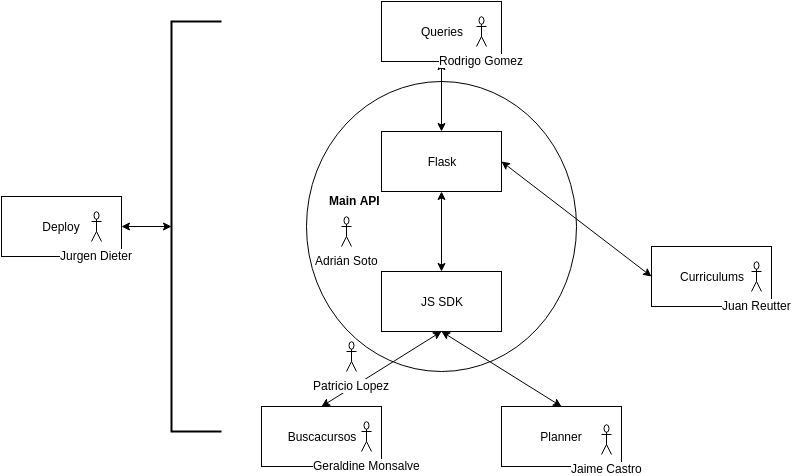

The diagram above was exported from draw.io. Its source (the exported page's mxGraphModel, read from the mxfile embedded in the PNG):
<mxGraphModel dx="1120" dy="417" grid="1" gridSize="10" guides="1" tooltips="1" connect="1" arrows="1" fold="1" page="1" pageScale="1" pageWidth="826" pageHeight="1169" background="#ffffff" math="0" shadow="0">
  <root>
    <mxCell id="0" />
    <mxCell id="1" parent="0" />
    <mxCell id="16" value="" style="ellipse;whiteSpace=wrap;html=1;" vertex="1" parent="1">
      <mxGeometry x="315" y="200" width="270" height="290" as="geometry" />
    </mxCell>
    <mxCell id="2" value="Queries" style="whiteSpace=wrap;html=1;" vertex="1" parent="1">
      <mxGeometry x="390" y="120" width="120" height="60" as="geometry" />
    </mxCell>
    <mxCell id="3" value="Flask" style="whiteSpace=wrap;html=1;" vertex="1" parent="1">
      <mxGeometry x="390" y="250" width="120" height="60" as="geometry" />
    </mxCell>
    <mxCell id="4" value="JS SDK" style="whiteSpace=wrap;html=1;" vertex="1" parent="1">
      <mxGeometry x="390" y="390" width="120" height="60" as="geometry" />
    </mxCell>
    <mxCell id="5" value="Curriculums" style="whiteSpace=wrap;html=1;" vertex="1" parent="1">
      <mxGeometry x="660" y="365" width="120" height="60" as="geometry" />
    </mxCell>
    <mxCell id="6" value="Buscacursos" style="whiteSpace=wrap;html=1;" vertex="1" parent="1">
      <mxGeometry x="270" y="525" width="120" height="60" as="geometry" />
    </mxCell>
    <mxCell id="7" value="Planner" style="whiteSpace=wrap;html=1;" vertex="1" parent="1">
      <mxGeometry x="510" y="525" width="120" height="60" as="geometry" />
    </mxCell>
    <mxCell id="8" value="Deploy" style="whiteSpace=wrap;html=1;" vertex="1" parent="1">
      <mxGeometry x="10" y="315" width="120" height="60" as="geometry" />
    </mxCell>
    <mxCell id="9" value="" style="endArrow=classic;startArrow=classic;html=1;entryX=0.5;entryY=1;exitX=0.5;exitY=0;" edge="1" parent="1" source="3" target="2">
      <mxGeometry width="50" height="50" relative="1" as="geometry">
        <mxPoint x="10" y="180" as="sourcePoint" />
        <mxPoint x="60" y="130" as="targetPoint" />
      </mxGeometry>
    </mxCell>
    <mxCell id="10" value="" style="endArrow=classic;startArrow=classic;html=1;entryX=0.5;entryY=1;exitX=0.5;exitY=0;" edge="1" parent="1" source="4" target="3">
      <mxGeometry width="50" height="50" relative="1" as="geometry">
        <mxPoint x="10" y="180" as="sourcePoint" />
        <mxPoint x="60" y="130" as="targetPoint" />
      </mxGeometry>
    </mxCell>
    <mxCell id="11" value="" style="endArrow=classic;startArrow=classic;html=1;entryX=0.5;entryY=1;exitX=0.5;exitY=0;" edge="1" parent="1" source="6" target="4">
      <mxGeometry width="50" height="50" relative="1" as="geometry">
        <mxPoint x="10" y="180" as="sourcePoint" />
        <mxPoint x="60" y="130" as="targetPoint" />
      </mxGeometry>
    </mxCell>
    <mxCell id="12" value="" style="endArrow=classic;startArrow=classic;html=1;entryX=0.5;entryY=1;exitX=0.5;exitY=0;" edge="1" parent="1" source="7" target="4">
      <mxGeometry width="50" height="50" relative="1" as="geometry">
        <mxPoint x="10" y="180" as="sourcePoint" />
        <mxPoint x="60" y="130" as="targetPoint" />
      </mxGeometry>
    </mxCell>
    <mxCell id="13" value="" style="endArrow=classic;startArrow=classic;html=1;entryX=0;entryY=0.5;exitX=1;exitY=0.5;" edge="1" parent="1" source="3" target="5">
      <mxGeometry width="50" height="50" relative="1" as="geometry">
        <mxPoint x="10" y="230" as="sourcePoint" />
        <mxPoint x="60" y="180" as="targetPoint" />
      </mxGeometry>
    </mxCell>
    <mxCell id="14" value="" style="strokeWidth=2;html=1;shape=mxgraph.flowchart.annotation_1;align=left;" vertex="1" parent="1">
      <mxGeometry x="180" y="140" width="50" height="410" as="geometry" />
    </mxCell>
    <mxCell id="15" value="" style="endArrow=classic;startArrow=classic;html=1;exitX=1;exitY=0.5;entryX=0;entryY=0.5;entryPerimeter=0;" edge="1" parent="1" source="8" target="14">
      <mxGeometry width="50" height="50" relative="1" as="geometry">
        <mxPoint x="10" y="140" as="sourcePoint" />
        <mxPoint x="60" y="90" as="targetPoint" />
      </mxGeometry>
    </mxCell>
    <mxCell id="17" value="&lt;font style=&quot;font-size: 12px&quot;&gt;Main API&lt;/font&gt;" style="text;html=1;fontSize=24;fontStyle=1;verticalAlign=middle;align=center;" vertex="1" parent="1">
      <mxGeometry x="313" y="295" width="100" height="40" as="geometry" />
    </mxCell>
    <mxCell id="18" value="Adrián Soto" style="shape=umlActor;verticalLabelPosition=bottom;labelBackgroundColor=#ffffff;verticalAlign=top;html=1;" vertex="1" parent="1">
      <mxGeometry x="350" y="335" width="10" height="30" as="geometry" />
    </mxCell>
    <mxCell id="25" value="Geraldine Monsalve" style="shape=umlActor;verticalLabelPosition=bottom;labelBackgroundColor=#ffffff;verticalAlign=top;html=1;" vertex="1" parent="1">
      <mxGeometry x="370" y="540" width="10" height="30" as="geometry" />
    </mxCell>
    <mxCell id="28" value="Jaime Castro" style="shape=umlActor;verticalLabelPosition=bottom;labelBackgroundColor=#ffffff;verticalAlign=top;html=1;" vertex="1" parent="1">
      <mxGeometry x="610" y="543" width="10" height="30" as="geometry" />
    </mxCell>
    <mxCell id="29" value="Rodrigo Gomez" style="shape=umlActor;verticalLabelPosition=bottom;labelBackgroundColor=#ffffff;verticalAlign=top;html=1;" vertex="1" parent="1">
      <mxGeometry x="485" y="135" width="10" height="30" as="geometry" />
    </mxCell>
    <mxCell id="30" value="Patricio Lopez" style="shape=umlActor;verticalLabelPosition=bottom;labelBackgroundColor=#ffffff;verticalAlign=top;html=1;" vertex="1" parent="1">
      <mxGeometry x="355" y="460" width="10" height="30" as="geometry" />
    </mxCell>
    <mxCell id="31" value="Jurgen Dieter" style="shape=umlActor;verticalLabelPosition=bottom;labelBackgroundColor=#ffffff;verticalAlign=top;html=1;" vertex="1" parent="1">
      <mxGeometry x="100" y="330" width="10" height="30" as="geometry" />
    </mxCell>
    <mxCell id="32" value="Juan Reutter" style="shape=umlActor;verticalLabelPosition=bottom;labelBackgroundColor=#ffffff;verticalAlign=top;html=1;" vertex="1" parent="1">
      <mxGeometry x="760" y="380" width="10" height="30" as="geometry" />
    </mxCell>
  </root>
</mxGraphModel>